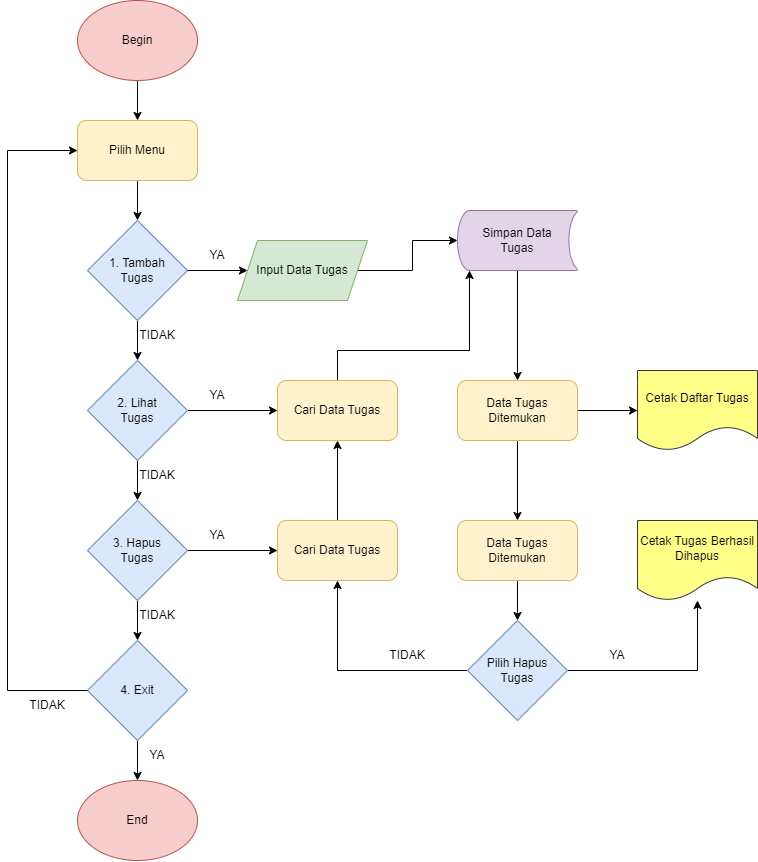

The diagram above was exported from draw.io. Its source (the exported page's mxGraphModel, read from the mxfile embedded in the PNG):
<mxGraphModel dx="1257" dy="660" grid="1" gridSize="10" guides="1" tooltips="1" connect="1" arrows="1" fold="1" page="1" pageScale="1" pageWidth="850" pageHeight="1100" math="0" shadow="0">
  <root>
    <mxCell id="0" />
    <mxCell id="1" parent="0" />
    <mxCell id="wUP5JW7gp9V8DP2DOMfy-3" value="" style="edgeStyle=orthogonalEdgeStyle;rounded=0;orthogonalLoop=1;jettySize=auto;html=1;" edge="1" parent="1" source="wUP5JW7gp9V8DP2DOMfy-1" target="wUP5JW7gp9V8DP2DOMfy-2">
      <mxGeometry relative="1" as="geometry" />
    </mxCell>
    <mxCell id="wUP5JW7gp9V8DP2DOMfy-1" value="Begin" style="ellipse;whiteSpace=wrap;html=1;fillColor=#f8cecc;strokeColor=#b85450;" vertex="1" parent="1">
      <mxGeometry x="150" y="40" width="120" height="80" as="geometry" />
    </mxCell>
    <mxCell id="wUP5JW7gp9V8DP2DOMfy-24" value="" style="edgeStyle=orthogonalEdgeStyle;rounded=0;orthogonalLoop=1;jettySize=auto;html=1;" edge="1" parent="1" source="wUP5JW7gp9V8DP2DOMfy-2" target="wUP5JW7gp9V8DP2DOMfy-23">
      <mxGeometry relative="1" as="geometry" />
    </mxCell>
    <mxCell id="wUP5JW7gp9V8DP2DOMfy-2" value="Pilih Menu" style="rounded=1;whiteSpace=wrap;html=1;fillColor=#fff2cc;strokeColor=#d6b656;" vertex="1" parent="1">
      <mxGeometry x="150" y="160" width="120" height="60" as="geometry" />
    </mxCell>
    <mxCell id="wUP5JW7gp9V8DP2DOMfy-28" value="" style="edgeStyle=orthogonalEdgeStyle;rounded=0;orthogonalLoop=1;jettySize=auto;html=1;" edge="1" parent="1" source="wUP5JW7gp9V8DP2DOMfy-23" target="wUP5JW7gp9V8DP2DOMfy-25">
      <mxGeometry relative="1" as="geometry" />
    </mxCell>
    <mxCell id="wUP5JW7gp9V8DP2DOMfy-23" value="1. Tambah &lt;br&gt;Tugas" style="rhombus;whiteSpace=wrap;html=1;fillColor=#dae8fc;strokeColor=#6c8ebf;" vertex="1" parent="1">
      <mxGeometry x="160" y="260" width="100" height="100" as="geometry" />
    </mxCell>
    <mxCell id="wUP5JW7gp9V8DP2DOMfy-29" value="" style="edgeStyle=orthogonalEdgeStyle;rounded=0;orthogonalLoop=1;jettySize=auto;html=1;" edge="1" parent="1" source="wUP5JW7gp9V8DP2DOMfy-25" target="wUP5JW7gp9V8DP2DOMfy-26">
      <mxGeometry relative="1" as="geometry" />
    </mxCell>
    <mxCell id="wUP5JW7gp9V8DP2DOMfy-60" value="" style="edgeStyle=orthogonalEdgeStyle;rounded=0;orthogonalLoop=1;jettySize=auto;html=1;" edge="1" parent="1" source="wUP5JW7gp9V8DP2DOMfy-25" target="wUP5JW7gp9V8DP2DOMfy-59">
      <mxGeometry relative="1" as="geometry" />
    </mxCell>
    <mxCell id="wUP5JW7gp9V8DP2DOMfy-25" value="2. Lihat &lt;br&gt;Tugas" style="rhombus;whiteSpace=wrap;html=1;fillColor=#dae8fc;strokeColor=#6c8ebf;" vertex="1" parent="1">
      <mxGeometry x="160" y="400" width="100" height="100" as="geometry" />
    </mxCell>
    <mxCell id="wUP5JW7gp9V8DP2DOMfy-30" value="" style="edgeStyle=orthogonalEdgeStyle;rounded=0;orthogonalLoop=1;jettySize=auto;html=1;" edge="1" parent="1" source="wUP5JW7gp9V8DP2DOMfy-26" target="wUP5JW7gp9V8DP2DOMfy-27">
      <mxGeometry relative="1" as="geometry" />
    </mxCell>
    <mxCell id="wUP5JW7gp9V8DP2DOMfy-78" value="" style="edgeStyle=orthogonalEdgeStyle;rounded=0;orthogonalLoop=1;jettySize=auto;html=1;" edge="1" parent="1" source="wUP5JW7gp9V8DP2DOMfy-26" target="wUP5JW7gp9V8DP2DOMfy-77">
      <mxGeometry relative="1" as="geometry" />
    </mxCell>
    <mxCell id="wUP5JW7gp9V8DP2DOMfy-26" value="3. Hapus &lt;br&gt;Tugas" style="rhombus;whiteSpace=wrap;html=1;fillColor=#dae8fc;strokeColor=#6c8ebf;" vertex="1" parent="1">
      <mxGeometry x="160" y="540" width="100" height="100" as="geometry" />
    </mxCell>
    <mxCell id="wUP5JW7gp9V8DP2DOMfy-32" value="" style="edgeStyle=orthogonalEdgeStyle;rounded=0;orthogonalLoop=1;jettySize=auto;html=1;" edge="1" parent="1" source="wUP5JW7gp9V8DP2DOMfy-27" target="wUP5JW7gp9V8DP2DOMfy-31">
      <mxGeometry relative="1" as="geometry" />
    </mxCell>
    <mxCell id="wUP5JW7gp9V8DP2DOMfy-27" value="4. Exit" style="rhombus;whiteSpace=wrap;html=1;fillColor=#dae8fc;strokeColor=#6c8ebf;" vertex="1" parent="1">
      <mxGeometry x="160" y="680" width="100" height="100" as="geometry" />
    </mxCell>
    <mxCell id="wUP5JW7gp9V8DP2DOMfy-31" value="End" style="ellipse;whiteSpace=wrap;html=1;fillColor=#f8cecc;strokeColor=#b85450;" vertex="1" parent="1">
      <mxGeometry x="150" y="820" width="120" height="80" as="geometry" />
    </mxCell>
    <mxCell id="wUP5JW7gp9V8DP2DOMfy-33" value="YA" style="text;html=1;strokeColor=none;fillColor=none;align=center;verticalAlign=middle;whiteSpace=wrap;rounded=0;" vertex="1" parent="1">
      <mxGeometry x="200" y="780" width="60" height="30" as="geometry" />
    </mxCell>
    <mxCell id="wUP5JW7gp9V8DP2DOMfy-34" value="" style="endArrow=classic;html=1;rounded=0;exitX=0;exitY=0.5;exitDx=0;exitDy=0;entryX=0;entryY=0.5;entryDx=0;entryDy=0;" edge="1" parent="1" source="wUP5JW7gp9V8DP2DOMfy-27" target="wUP5JW7gp9V8DP2DOMfy-2">
      <mxGeometry width="50" height="50" relative="1" as="geometry">
        <mxPoint x="80" y="740" as="sourcePoint" />
        <mxPoint x="130" y="690" as="targetPoint" />
        <Array as="points">
          <mxPoint x="80" y="730" />
          <mxPoint x="80" y="190" />
        </Array>
      </mxGeometry>
    </mxCell>
    <mxCell id="wUP5JW7gp9V8DP2DOMfy-35" value="TIDAK" style="text;html=1;strokeColor=none;fillColor=none;align=center;verticalAlign=middle;whiteSpace=wrap;rounded=0;" vertex="1" parent="1">
      <mxGeometry x="90" y="730" width="60" height="30" as="geometry" />
    </mxCell>
    <mxCell id="wUP5JW7gp9V8DP2DOMfy-36" value="" style="endArrow=classic;html=1;rounded=0;exitX=1;exitY=0.5;exitDx=0;exitDy=0;entryX=0;entryY=0.5;entryDx=0;entryDy=0;" edge="1" parent="1" source="wUP5JW7gp9V8DP2DOMfy-23" target="wUP5JW7gp9V8DP2DOMfy-40">
      <mxGeometry width="50" height="50" relative="1" as="geometry">
        <mxPoint x="410" y="360" as="sourcePoint" />
        <mxPoint x="350" y="310" as="targetPoint" />
      </mxGeometry>
    </mxCell>
    <mxCell id="wUP5JW7gp9V8DP2DOMfy-45" value="" style="edgeStyle=orthogonalEdgeStyle;rounded=0;orthogonalLoop=1;jettySize=auto;html=1;entryX=0;entryY=0.5;entryDx=0;entryDy=0;entryPerimeter=0;" edge="1" parent="1" source="wUP5JW7gp9V8DP2DOMfy-40" target="wUP5JW7gp9V8DP2DOMfy-83">
      <mxGeometry relative="1" as="geometry">
        <mxPoint x="490" y="310.0000000000001" as="targetPoint" />
      </mxGeometry>
    </mxCell>
    <mxCell id="wUP5JW7gp9V8DP2DOMfy-40" value="Input Data Tugas" style="shape=parallelogram;perimeter=parallelogramPerimeter;whiteSpace=wrap;html=1;fixedSize=1;fillColor=#d5e8d4;strokeColor=#82b366;" vertex="1" parent="1">
      <mxGeometry x="310" y="280" width="130" height="60" as="geometry" />
    </mxCell>
    <mxCell id="wUP5JW7gp9V8DP2DOMfy-41" value="YA" style="text;html=1;strokeColor=none;fillColor=none;align=center;verticalAlign=middle;whiteSpace=wrap;rounded=0;" vertex="1" parent="1">
      <mxGeometry x="260" y="280" width="60" height="30" as="geometry" />
    </mxCell>
    <mxCell id="wUP5JW7gp9V8DP2DOMfy-42" value="TIDAK" style="text;html=1;strokeColor=none;fillColor=none;align=center;verticalAlign=middle;whiteSpace=wrap;rounded=0;" vertex="1" parent="1">
      <mxGeometry x="200" y="360" width="60" height="30" as="geometry" />
    </mxCell>
    <mxCell id="wUP5JW7gp9V8DP2DOMfy-69" style="edgeStyle=orthogonalEdgeStyle;rounded=0;orthogonalLoop=1;jettySize=auto;html=1;exitX=0.5;exitY=1;exitDx=0;exitDy=0;entryX=0.5;entryY=0;entryDx=0;entryDy=0;exitPerimeter=0;" edge="1" parent="1" source="wUP5JW7gp9V8DP2DOMfy-83" target="wUP5JW7gp9V8DP2DOMfy-66">
      <mxGeometry relative="1" as="geometry">
        <mxPoint x="580" y="340.0000000000001" as="sourcePoint" />
      </mxGeometry>
    </mxCell>
    <mxCell id="wUP5JW7gp9V8DP2DOMfy-46" value="Cetak Daftar Tugas" style="shape=document;whiteSpace=wrap;html=1;boundedLbl=1;rounded=1;fillColor=#ffff88;strokeColor=#36393d;" vertex="1" parent="1">
      <mxGeometry x="710" y="410" width="120" height="80" as="geometry" />
    </mxCell>
    <mxCell id="wUP5JW7gp9V8DP2DOMfy-49" value="YA" style="text;html=1;strokeColor=none;fillColor=none;align=center;verticalAlign=middle;whiteSpace=wrap;rounded=0;" vertex="1" parent="1">
      <mxGeometry x="260" y="420" width="60" height="30" as="geometry" />
    </mxCell>
    <mxCell id="wUP5JW7gp9V8DP2DOMfy-51" value="YA" style="text;html=1;strokeColor=none;fillColor=none;align=center;verticalAlign=middle;whiteSpace=wrap;rounded=0;" vertex="1" parent="1">
      <mxGeometry x="260" y="560" width="60" height="30" as="geometry" />
    </mxCell>
    <mxCell id="wUP5JW7gp9V8DP2DOMfy-52" value="TIDAK" style="text;html=1;strokeColor=none;fillColor=none;align=center;verticalAlign=middle;whiteSpace=wrap;rounded=0;" vertex="1" parent="1">
      <mxGeometry x="200" y="500" width="60" height="30" as="geometry" />
    </mxCell>
    <mxCell id="wUP5JW7gp9V8DP2DOMfy-62" value="" style="edgeStyle=orthogonalEdgeStyle;rounded=0;orthogonalLoop=1;jettySize=auto;html=1;entryX=0.1;entryY=1;entryDx=0;entryDy=0;entryPerimeter=0;" edge="1" parent="1" source="wUP5JW7gp9V8DP2DOMfy-59" target="wUP5JW7gp9V8DP2DOMfy-83">
      <mxGeometry relative="1" as="geometry">
        <mxPoint x="520.0000000000002" y="340.0000000000001" as="targetPoint" />
        <Array as="points">
          <mxPoint x="410" y="390" />
          <mxPoint x="542" y="390" />
        </Array>
      </mxGeometry>
    </mxCell>
    <mxCell id="wUP5JW7gp9V8DP2DOMfy-59" value="Cari Data Tugas" style="rounded=1;whiteSpace=wrap;html=1;fillColor=#fff2cc;strokeColor=#d6b656;" vertex="1" parent="1">
      <mxGeometry x="350" y="420" width="120" height="60" as="geometry" />
    </mxCell>
    <mxCell id="wUP5JW7gp9V8DP2DOMfy-68" value="" style="edgeStyle=orthogonalEdgeStyle;rounded=0;orthogonalLoop=1;jettySize=auto;html=1;" edge="1" parent="1" source="wUP5JW7gp9V8DP2DOMfy-66" target="wUP5JW7gp9V8DP2DOMfy-46">
      <mxGeometry relative="1" as="geometry" />
    </mxCell>
    <mxCell id="wUP5JW7gp9V8DP2DOMfy-81" value="" style="edgeStyle=orthogonalEdgeStyle;rounded=0;orthogonalLoop=1;jettySize=auto;html=1;" edge="1" parent="1" source="wUP5JW7gp9V8DP2DOMfy-66" target="wUP5JW7gp9V8DP2DOMfy-72">
      <mxGeometry relative="1" as="geometry" />
    </mxCell>
    <mxCell id="wUP5JW7gp9V8DP2DOMfy-66" value="Data Tugas Ditemukan" style="rounded=1;whiteSpace=wrap;html=1;fillColor=#fff2cc;strokeColor=#d6b656;" vertex="1" parent="1">
      <mxGeometry x="530" y="420" width="120" height="60" as="geometry" />
    </mxCell>
    <mxCell id="wUP5JW7gp9V8DP2DOMfy-70" value="TIDAK" style="text;html=1;strokeColor=none;fillColor=none;align=center;verticalAlign=middle;whiteSpace=wrap;rounded=0;" vertex="1" parent="1">
      <mxGeometry x="200" y="640" width="60" height="30" as="geometry" />
    </mxCell>
    <mxCell id="wUP5JW7gp9V8DP2DOMfy-86" value="" style="edgeStyle=orthogonalEdgeStyle;rounded=0;orthogonalLoop=1;jettySize=auto;html=1;" edge="1" parent="1" source="wUP5JW7gp9V8DP2DOMfy-72" target="wUP5JW7gp9V8DP2DOMfy-85">
      <mxGeometry relative="1" as="geometry" />
    </mxCell>
    <mxCell id="wUP5JW7gp9V8DP2DOMfy-72" value="Data Tugas Ditemukan" style="rounded=1;whiteSpace=wrap;html=1;fillColor=#fff2cc;strokeColor=#d6b656;" vertex="1" parent="1">
      <mxGeometry x="530" y="560" width="120" height="60" as="geometry" />
    </mxCell>
    <mxCell id="wUP5JW7gp9V8DP2DOMfy-80" value="" style="edgeStyle=orthogonalEdgeStyle;rounded=0;orthogonalLoop=1;jettySize=auto;html=1;" edge="1" parent="1" source="wUP5JW7gp9V8DP2DOMfy-77" target="wUP5JW7gp9V8DP2DOMfy-59">
      <mxGeometry relative="1" as="geometry" />
    </mxCell>
    <mxCell id="wUP5JW7gp9V8DP2DOMfy-77" value="Cari Data Tugas" style="rounded=1;whiteSpace=wrap;html=1;fillColor=#fff2cc;strokeColor=#d6b656;" vertex="1" parent="1">
      <mxGeometry x="350" y="560" width="120" height="60" as="geometry" />
    </mxCell>
    <mxCell id="wUP5JW7gp9V8DP2DOMfy-83" value="Simpan Data &lt;br&gt;Tugas" style="strokeWidth=1;html=1;shape=mxgraph.flowchart.stored_data;whiteSpace=wrap;fillColor=#e1d5e7;strokeColor=#9673a6;" vertex="1" parent="1">
      <mxGeometry x="530" y="250" width="120" height="60" as="geometry" />
    </mxCell>
    <mxCell id="wUP5JW7gp9V8DP2DOMfy-88" value="" style="edgeStyle=orthogonalEdgeStyle;rounded=0;orthogonalLoop=1;jettySize=auto;html=1;" edge="1" parent="1" source="wUP5JW7gp9V8DP2DOMfy-85" target="wUP5JW7gp9V8DP2DOMfy-87">
      <mxGeometry relative="1" as="geometry" />
    </mxCell>
    <mxCell id="wUP5JW7gp9V8DP2DOMfy-89" style="edgeStyle=orthogonalEdgeStyle;rounded=0;orthogonalLoop=1;jettySize=auto;html=1;exitX=0;exitY=0.5;exitDx=0;exitDy=0;entryX=0.5;entryY=1;entryDx=0;entryDy=0;" edge="1" parent="1" source="wUP5JW7gp9V8DP2DOMfy-85" target="wUP5JW7gp9V8DP2DOMfy-77">
      <mxGeometry relative="1" as="geometry" />
    </mxCell>
    <mxCell id="wUP5JW7gp9V8DP2DOMfy-85" value="Pilih Hapus &lt;br&gt;Tugas" style="rhombus;whiteSpace=wrap;html=1;fillColor=#dae8fc;strokeColor=#6c8ebf;" vertex="1" parent="1">
      <mxGeometry x="540" y="660" width="100" height="100" as="geometry" />
    </mxCell>
    <mxCell id="wUP5JW7gp9V8DP2DOMfy-87" value="Cetak Tugas Berhasil Dihapus" style="shape=document;whiteSpace=wrap;html=1;boundedLbl=1;fillColor=#ffff88;strokeColor=#36393d;" vertex="1" parent="1">
      <mxGeometry x="710" y="560" width="120" height="80" as="geometry" />
    </mxCell>
    <mxCell id="wUP5JW7gp9V8DP2DOMfy-90" value="TIDAK" style="text;html=1;strokeColor=none;fillColor=none;align=center;verticalAlign=middle;whiteSpace=wrap;rounded=0;" vertex="1" parent="1">
      <mxGeometry x="450" y="680" width="60" height="30" as="geometry" />
    </mxCell>
    <mxCell id="wUP5JW7gp9V8DP2DOMfy-91" value="YA" style="text;html=1;strokeColor=none;fillColor=none;align=center;verticalAlign=middle;whiteSpace=wrap;rounded=0;" vertex="1" parent="1">
      <mxGeometry x="660" y="680" width="60" height="30" as="geometry" />
    </mxCell>
  </root>
</mxGraphModel>